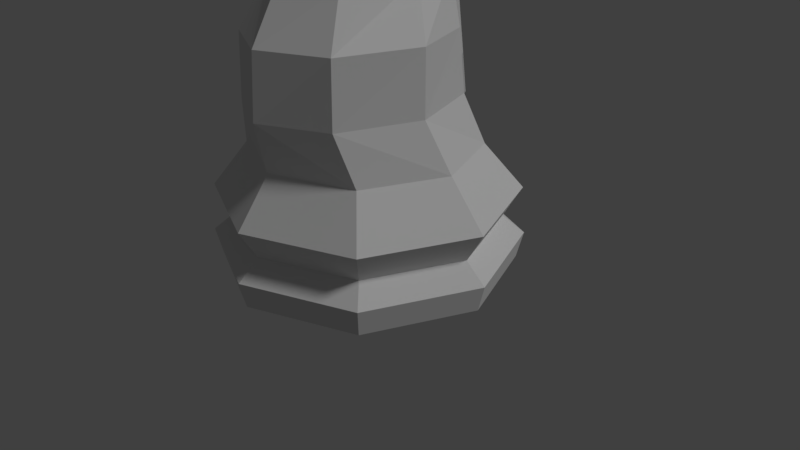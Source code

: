 # Source: LOW_POLY_piece_Knight_FINAL.blend  (saved by Blender 2.78.0; exported with 4.5.12 LTS)
import bpy
from mathutils import Matrix  # noqa: F401  (used for matrix-valued properties, if any)

bpy.ops.wm.read_factory_settings(use_empty=True)
scene = bpy.context.scene
scene.name = 'Scene'

# ---- collections
col_collection_1 = bpy.data.collections.new('Collection 1'); scene.collection.children.link(col_collection_1)

# ---- world
world_world = bpy.data.worlds.new('World'); scene.world = world_world
world_world.color = (0.05088, 0.05088, 0.05088)
world_world.use_sun_shadow = False
world_world.sun_shadow_jitter_overblur = 0.0
world_world.cycles.sampling_method = 'MANUAL'

# ---- cameras
cam_camera = bpy.data.cameras.new('Camera')
cam_camera.clip_end = 100.0
cam_camera.lens = 35.0
cam_camera.sensor_width = 32.0
cam_camera.sensor_height = 18.0
cam_camera.ortho_scale = 7.314
cam_camera.dof.focus_distance = 0.0
cam_camera.dof.aperture_fstop = 128.0

# ---- lights
light_lamp = bpy.data.lights.new('Lamp', 'SUN')
light_lamp.transmission_factor = 0.0
light_lamp.cutoff_distance = 30.0
light_lamp.angle = 0.1993
light_lamp.energy = 1.0
light_lamp.shadow_buffer_clip_start = 1.001
light_lamp.shadow_soft_size = 0.1
light_lamp.shadow_cascade_max_distance = 1000.0

# ---- meshes
me_chess_knight = bpy.data.meshes.new('Chess_Knight')
me_chess_knight.from_pydata([(1.328, 1.246, -2.523), (0.8241, 0.7169, -0.3586), (1.878, -0.08247, -2.523), (1.18, -0.2776, -0.3586), (1.328, -1.411, -2.523), (0.8241, -1.272, -0.3586), (1.187, 1.105, -1.949), (1.679, -0.08247, -1.949), (1.187, -1.27, -1.949), (1.351, 1.269, -1.562), (1.911, -0.08247, -1.562), (1.351, -1.434, -1.562), (1.388, 1.305, -2.184), (1.963, -0.08247, -2.184), (1.388, -1.47, -2.184), (1.016, 0.904, -0.9812), (1.437, -0.1123, -0.9812), (1.016, -1.129, -0.9812), (0.8095, 0.6251, 0.4286), (1.144, -0.2467, 0.4286), (0.8095, -1.246, 0.4286), (0.6019, -0.9358, 1.046), (0.7272, 0.04878, 1.046), (0.6019, 0.6814, 1.046), (0.4408, -0.6745, 1.424), (0.4732, 0.2766, 1.612), (0.4408, 1.042, 1.829), (0.2899, -1.15, 2.781), (0.2899, -1.136, 3.392), (0.3481, -0.7646, 2.708), (0.515, -0.3076, 2.487), (0.4754, 0.03814, 3.019), (0.4381, 0.2535, 3.669), (0.4314, 1.062, 3.04), (0.5753, 0.5423, 2.515), (0.4962, -0.262, 2.042), (0.2208, -1.567, 2.758), (0.2079, -1.699, 2.831), (0.2039, -1.718, 3.109), (0.2415, -1.505, 2.755), (0.522, 0.4117, 2.043), (0.4688, 1.121, 2.35), (0.4688, -0.4913, 1.722), (0.535, -0.2516, 2.244), (0.578, 0.05739, 3.2), (0.4546, 0.7878, 3.42), (0.4585, -0.5314, 2.634), (0.1357, -1.752, 2.895), (0.1345, -1.758, 3.012), (0.206, 1.026, -0.3586), (0.2024, 0.9157, 0.4286), (0.1505, 0.9326, 1.046), (0.1102, 1.309, 1.892), (0.07248, -1.136, 3.536), (0.08704, -0.7551, 3.611), (0.1979, 1.224, 3.13), (0.2102, 0.3222, 3.801), (0.05098, -1.722, 3.159), (0.06037, -1.556, 3.453), (0.1172, 1.375, 2.466), (0.2187, 1.056, 3.553), (0.1146, -0.274, 3.672), (0.03361, -1.759, 3.04), (0.206, 1.35, -0.1123), (0.2024, 1.24, 0.675), (0.1505, 1.256, 1.292), (0.1102, 1.632, 2.138), (0.124, 1.657, 3.272), (0.1287, 0.5766, 4.097), (0.1172, 1.698, 2.712), (0.1338, 1.427, 3.803), (0.1146, 0.04983, 3.919), (0.4962, 1.054, 2.871), (0.124, 1.333, 3.026), (0.1287, 0.2528, 3.851), (0.4754, 0.06613, 3.387), (0.1338, 1.103, 3.557), (0.5653, 1.506, 3.721), (0.4543, 1.225, 3.59), (0.4561, 1.266, 3.532), (0.5653, 1.569, 3.561), (0.5653, 1.227, 3.815), (0.4544, 1.12, 3.638), (0.2946, 1.055, 3.548), (0.2817, 1.165, 3.27), (0.3939, 0.8011, 3.581), (0.2893, 0.5704, 3.712), (0.3889, 1.048, 3.379), (0.3984, 0.9522, 3.511), (0.4034, 1.309, 3.627), (0.4184, 0.8539, 3.597), (0.4252, 1.173, 3.446), (0.3937, 1.43, 3.396), (0.3994, 0.7778, 3.763), (0.4299, 1.074, 3.544), (0.5653, 1.404, 3.67), (0.5653, 1.508, 3.526), (0.5653, 1.201, 3.765), (0.5047, 0.728, 3.691), (0.5016, 1.313, 3.347), (0.4407, 0.8777, 3.461), (0.4305, 0.525, 3.625), (0.4263, 1.059, 3.21), (0.5164, -0.3588, 3.048), (0.5198, -0.05438, 2.932), (0.5196, -0.3091, 3.37), (0.5246, 0.09451, 3.512), (0.545, 0.444, 3.039), (0.523, 0.4744, 3.325), (0.4754, -0.2366, 3.139), (0.4754, -0.2354, 3.268), (0.4754, 0.3484, 3.125), (0.4754, 0.3622, 3.26), (0.5174, 0.04065, 3.055), (0.5174, 0.06503, 3.35), (0.5174, -0.1918, 3.157), (0.5476, 0.04317, 3.087), (0.5174, -0.191, 3.25), (0.5476, 0.06393, 3.317), (0.5174, 0.3053, 3.146), (0.5174, 0.3153, 3.243), (0.5476, -0.149, 3.171), (0.5476, -0.1485, 3.234), (0.5476, 0.2638, 3.163), (0.5476, 0.2706, 3.229), (0.3036, -1.155, 2.838), (0.3816, -0.7659, 2.953), (0.3481, -0.7525, 3.436), (0.2415, -1.548, 3.34), (0.2506, -1.503, 2.822), (0.08017, -1.238, 3.115), (0.08141, -1.251, 3.043), (0.1018, -1.145, 3.063), (0.09501, -1.143, 3.122), (0.06684, -1.348, 3.106), (0.06848, -1.339, 3.04), (0.2607, -1.254, 3.058), (0.2774, -1.25, 3.019), (0.2772, -1.112, 3.169), (0.3034, -1.025, 3.219), (0.321, -1.032, 3.059), (0.2883, -1.116, 3.083), (0.242, -1.377, 3.15), (0.2475, -1.446, 3.183), (0.2513, -1.422, 3.014), (0.2439, -1.364, 3.055), (0.274, -1.223, 3.203), (0.2589, -1.236, 3.161), (0.1555, -1.359, 3.045), (0.1537, -1.372, 3.133), (0.1876, -1.119, 3.152), (0.1975, -1.122, 3.073), (0.1715, -1.253, 3.049), (0.1698, -1.236, 3.143), (0.08268, -1.182, 2.954), (0.07171, -1.239, 2.943), (0.1115, -1.297, 2.945), (0.06477, -1.286, 2.942), (0.1201, -1.24, 2.946), (0.1341, -1.17, 2.959), (-1.289e-07, 1.649, -0.7348), (-9.906e-08, 1.796, -2.523), (-1.328, 1.246, -2.523), (-0.8241, 0.7169, -0.3586), (-1.878, -0.08247, -2.523), (-1.18, -0.2776, -0.3586), (-1.328, -1.411, -2.523), (-0.8241, -1.272, -0.3586), (-9.906e-08, -1.961, -2.523), (-1.289e-07, -1.684, -0.3586), (-1.289e-07, 1.596, -1.949), (-1.187, 1.105, -1.949), (-1.679, -0.08247, -1.949), (-1.187, -1.27, -1.949), (-1.289e-07, -1.761, -1.949), (-1.289e-07, 1.829, -1.562), (-1.351, 1.269, -1.562), (-1.911, -0.08247, -1.562), (-1.351, -1.434, -1.562), (-1.289e-07, -1.994, -1.562), (-1.289e-07, 1.88, -2.184), (-1.388, 1.305, -2.184), (-1.963, -0.08247, -2.184), (-1.388, -1.47, -2.184), (-1.289e-07, -2.045, -2.184), (-1.016, 0.904, -0.9812), (-1.437, -0.1123, -0.9812), (-1.016, -1.129, -0.9812), (-1.289e-07, -1.55, -0.9812), (-0.8095, 0.6251, 0.4286), (-1.144, -0.2467, 0.4286), (-0.8095, -1.246, 0.4286), (-1.289e-07, -1.633, 0.4286), (-1.289e-07, -1.271, 1.046), (-0.6019, -0.9358, 1.046), (-0.7272, 0.04878, 1.046), (-0.602, 0.6814, 1.046), (-1.289e-07, -1.03, 1.34), (-0.4408, -0.6745, 1.424), (-0.4732, 0.2766, 1.612), (-0.4408, 1.042, 1.829), (-1.289e-07, -1.136, 2.274), (-0.2899, -1.15, 2.781), (-0.2899, -1.136, 3.392), (-1.289e-07, -1.136, 3.584), (-1.289e-07, -0.7559, 3.67), (-0.3481, -0.7646, 2.708), (-1.289e-07, -0.7562, 2.42), (-1.289e-07, -0.5296, 2.165), (-0.515, -0.3076, 2.487), (-0.4754, 0.03814, 3.019), (-0.4381, 0.2535, 3.669), (-0.4314, 1.062, 3.04), (-0.5753, 0.5423, 2.515), (-0.4962, -0.262, 2.042), (-1.289e-07, -0.5516, 1.865), (-1.289e-07, -1.567, 2.574), (-0.2208, -1.567, 2.758), (-1.289e-07, -1.699, 2.831), (-0.2079, -1.699, 2.831), (-0.2039, -1.718, 3.109), (-1.289e-07, -1.559, 3.491), (-0.2415, -1.505, 2.755), (-1.289e-07, -1.488, 2.463), (-0.522, 0.4117, 2.043), (-0.4688, 1.121, 2.35), (-0.4688, -0.4913, 1.722), (-1.289e-07, -0.826, 1.588), (-0.535, -0.2516, 2.244), (-0.578, 0.05739, 3.2), (-0.4546, 0.7878, 3.42), (-1.289e-07, -0.5129, 2.012), (-1.289e-07, -1.567, 2.758), (-1.289e-07, -1.723, 3.175), (-1.289e-07, -0.6276, 2.354), (-1.289e-07, -0.2555, 3.736), (-0.4585, -0.5314, 2.634), (-1.289e-07, -1.752, 2.895), (-0.1357, -1.752, 2.895), (-0.1345, -1.758, 3.012), (-1.289e-07, -1.759, 3.049), (-1.289e-07, 1.325, -0.9812), (-0.206, 1.026, -0.3586), (-0.2024, 0.9157, 0.4286), (-0.1505, 0.9326, 1.046), (-0.1102, 1.309, 1.892), (-0.07248, -1.136, 3.536), (-0.08704, -0.7551, 3.611), (-0.1979, 1.224, 3.13), (-0.2102, 0.3222, 3.801), (-0.05098, -1.722, 3.159), (-0.06037, -1.556, 3.453), (-0.1172, 1.375, 2.466), (-0.2187, 1.056, 3.553), (-0.1146, -0.274, 3.672), (-0.03361, -1.759, 3.04), (-1.289e-07, 1.453, -0.1123), (-1.289e-07, 1.336, 0.675), (-1.289e-07, 1.34, 1.292), (-1.289e-07, 1.721, 2.159), (-1.289e-07, 1.547, 3.882), (-1.289e-07, 0.6183, 4.179), (-1.289e-07, 1.783, 2.751), (-1.289e-07, 1.75, 3.324), (-1.289e-07, 0.06828, 3.983), (-0.206, 1.35, -0.1123), (-0.2024, 1.24, 0.675), (-0.1505, 1.256, 1.292), (-0.1102, 1.632, 2.138), (-0.124, 1.657, 3.272), (-0.1287, 0.5766, 4.097), (-0.1172, 1.698, 2.712), (-0.1338, 1.427, 3.803), (-0.1146, 0.04983, 3.919), (-1.289e-07, -1.784, 2.959), (-0.4962, 1.054, 2.871), (-0.124, 1.333, 3.026), (-0.1287, 0.2528, 3.851), (-0.4754, 0.06613, 3.387), (-0.1338, 1.103, 3.557), (-0.5653, 1.506, 3.721), (-0.4543, 1.225, 3.59), (-0.4561, 1.266, 3.532), (-0.5653, 1.569, 3.561), (-0.5653, 1.227, 3.815), (-0.4544, 1.12, 3.638), (-0.2946, 1.055, 3.548), (-0.2817, 1.165, 3.27), (-0.3939, 0.8011, 3.581), (-0.2893, 0.5704, 3.712), (-0.3889, 1.048, 3.379), (-0.3984, 0.9522, 3.511), (-0.4034, 1.309, 3.627), (-0.4184, 0.8539, 3.597), (-0.4252, 1.173, 3.446), (-0.3937, 1.43, 3.396), (-0.3994, 0.7778, 3.763), (-0.4299, 1.074, 3.544), (-0.5653, 1.404, 3.67), (-0.5653, 1.508, 3.526), (-0.5653, 1.201, 3.765), (-0.5047, 0.728, 3.691), (-0.5016, 1.313, 3.347), (-0.4407, 0.8777, 3.461), (-0.4305, 0.525, 3.625), (-0.4263, 1.059, 3.21), (-0.5164, -0.3588, 3.048), (-0.5198, -0.05438, 2.932), (-0.5196, -0.3091, 3.37), (-0.5246, 0.09451, 3.512), (-0.545, 0.444, 3.039), (-0.523, 0.4744, 3.325), (-0.4754, -0.2366, 3.139), (-0.4754, -0.2354, 3.268), (-0.4754, 0.3484, 3.125), (-0.4754, 0.3622, 3.26), (-0.5174, 0.04065, 3.055), (-0.5174, 0.06503, 3.35), (-0.5174, -0.1918, 3.157), (-0.5476, 0.04317, 3.087), (-0.5174, -0.191, 3.25), (-0.5476, 0.06393, 3.317), (-0.5174, 0.3053, 3.146), (-0.5174, 0.3153, 3.243), (-0.5476, -0.149, 3.171), (-0.5476, -0.1485, 3.234), (-0.5476, 0.2638, 3.163), (-0.5476, 0.2706, 3.229), (-1.289e-07, -1.505, 2.755), (-1.289e-07, -1.15, 2.781), (-1.289e-07, -1.155, 2.838), (-1.289e-07, -1.503, 2.822), (-1.289e-07, -0.08247, -2.523), (-0.3036, -1.155, 2.838), (-0.3816, -0.7659, 2.953), (-0.3481, -0.7525, 3.436), (-0.2415, -1.548, 3.34), (-0.2506, -1.503, 2.822), (-0.08017, -1.238, 3.115), (-0.08141, -1.251, 3.043), (-0.1018, -1.145, 3.063), (-0.09501, -1.143, 3.122), (-0.06684, -1.348, 3.106), (-0.06848, -1.339, 3.04), (-0.2607, -1.254, 3.058), (-0.2774, -1.25, 3.019), (-0.2772, -1.112, 3.169), (-0.3034, -1.025, 3.219), (-0.321, -1.032, 3.059), (-0.2883, -1.116, 3.083), (-0.242, -1.377, 3.15), (-0.2475, -1.446, 3.183), (-0.2513, -1.422, 3.014), (-0.2439, -1.364, 3.055), (-0.274, -1.223, 3.203), (-0.2589, -1.236, 3.161), (-0.1555, -1.359, 3.045), (-0.1537, -1.372, 3.133), (-0.1876, -1.119, 3.152), (-0.1975, -1.122, 3.073), (-0.1715, -1.253, 3.049), (-0.1698, -1.236, 3.143), (-0.08268, -1.182, 2.954), (-0.07171, -1.239, 2.943), (-0.1115, -1.297, 2.945), (-0.06477, -1.286, 2.942), (-0.1201, -1.24, 2.946), (-0.1341, -1.17, 2.959)], [], [(12, 6, 7, 13), (6, 9, 10, 7), (9, 15, 16, 10), (241, 49, 1, 15), (15, 1, 3, 16), (180, 170, 6, 12), (0, 12, 13, 2), (2, 13, 14, 4), (13, 7, 8, 14), (14, 8, 174, 184), (8, 11, 179, 174), (11, 17, 188, 179), (17, 5, 169, 188), (4, 14, 184, 168), (7, 10, 11, 8), (10, 16, 17, 11), (16, 3, 5, 17), (63, 256, 257, 64), (169, 5, 20, 192), (235, 61, 71, 264), (49, 63, 64, 50), (20, 19, 22, 21), (192, 20, 21, 193), (19, 18, 23, 22), (5, 3, 19, 20), (22, 23, 26, 25), (59, 52, 66, 69), (193, 21, 24, 197), (21, 22, 25, 24), (207, 29, 27, 201), (103, 105, 127, 126), (61, 235, 205, 54), (51, 50, 64, 65), (231, 43, 30, 208), (43, 107, 104, 30), (76, 73, 67, 70), (234, 46, 29, 207), (40, 41, 72, 34), (46, 103, 126, 29), (42, 40, 34, 35), (54, 205, 204, 53), (227, 42, 35, 215), (223, 39, 36, 216), (331, 129, 37, 218), (129, 128, 38, 37), (125, 27, 29, 126), (201, 27, 39, 223), (53, 204, 221, 58), (36, 39, 328, 232), (197, 24, 42, 227), (24, 25, 40, 42), (25, 26, 41, 40), (52, 51, 65, 66), (34, 72, 108, 107), (35, 34, 107, 43), (215, 35, 43, 231), (61, 74, 68, 71), (36, 232, 216), (58, 221, 233, 57), (30, 104, 103, 46), (208, 30, 46, 234), (74, 76, 70, 68), (37, 38, 48, 47), (57, 233, 240, 62), (218, 37, 47, 237), (38, 57, 62, 48), (106, 74, 61, 105), (128, 58, 57, 38), (93, 98, 97, 81), (26, 52, 59, 41), (28, 53, 58, 128), (127, 54, 53, 28), (41, 59, 73, 72), (92, 89, 77, 80), (105, 61, 54, 127), (23, 51, 52, 26), (18, 50, 51, 23), (3, 1, 18, 19), (1, 49, 50, 18), (161, 180, 12, 0), (49, 241, 160, 63), (9, 175, 241, 15), (170, 175, 9, 6), (64, 257, 258, 65), (65, 258, 259, 66), (70, 260, 261, 68), (69, 262, 263, 67), (66, 259, 262, 69), (67, 263, 260, 70), (68, 261, 264, 71), (160, 256, 63), (73, 59, 69, 67), (62, 240, 274), (47, 48, 274), (48, 62, 274), (237, 47, 274), (33, 45, 108, 72), (55, 33, 72, 73), (32, 56, 74, 106), (45, 32, 106, 108), (60, 55, 73, 76), (56, 60, 76, 74), (96, 80, 77, 95), (95, 77, 81, 97), (94, 91, 79, 78), (89, 93, 81, 77), (90, 94, 78, 82), (99, 92, 80, 96), (33, 55, 84, 102), (32, 45, 100, 101), (60, 56, 86, 83), (45, 33, 102, 100), (55, 60, 83, 84), (56, 32, 101, 86), (102, 84, 92, 99), (85, 88, 94, 90), (83, 86, 93, 89), (88, 87, 91, 94), (84, 83, 89, 92), (86, 101, 98, 93), (78, 79, 96, 95), (82, 78, 95, 97), (90, 82, 97, 98), (79, 91, 99, 96), (88, 85, 101, 100), (87, 88, 100, 102), (85, 90, 98, 101), (91, 87, 102, 99), (31, 109, 103, 104), (110, 75, 106, 105), (111, 31, 104, 107), (75, 112, 108, 106), (112, 111, 107, 108), (109, 110, 105, 103), (111, 119, 113, 31), (109, 115, 117, 110), (75, 114, 120, 112), (31, 113, 115, 109), (110, 117, 114, 75), (112, 120, 119, 111), (116, 121, 115, 113), (122, 118, 114, 117), (123, 116, 113, 119), (118, 124, 120, 114), (124, 123, 119, 120), (121, 122, 117, 115), (44, 121, 116), (44, 118, 122), (44, 116, 123), (44, 124, 118), (44, 123, 124), (44, 122, 121), (39, 27, 329, 328), (27, 125, 330, 329), (125, 129, 331, 330), (168, 332, 4), (0, 332, 161), (4, 332, 2), (2, 332, 0), (148, 145, 136, 152), (153, 147, 142, 149), (146, 139, 127, 28), (140, 137, 125, 126), (144, 143, 128, 129), (139, 140, 126, 127), (131, 130, 134, 135), (137, 144, 129, 125), (143, 146, 28, 128), (151, 141, 138, 150), (149, 142, 145, 148), (150, 138, 147, 153), (132, 133, 130, 131), (137, 140, 141, 136), (139, 146, 147, 138), (138, 141, 140, 139), (143, 144, 145, 142), (144, 137, 136, 145), (142, 147, 146, 143), (152, 136, 141, 151), (151, 132, 154, 159), (133, 150, 153, 130), (134, 149, 148, 135), (132, 151, 150, 133), (130, 153, 149, 134), (131, 135, 157, 155), (155, 158, 159, 154), (157, 156, 158, 155), (135, 148, 156, 157), (152, 151, 159, 158), (148, 152, 158, 156), (132, 131, 155, 154), (181, 182, 172, 171), (171, 172, 177, 176), (176, 177, 186, 185), (241, 185, 163, 242), (185, 186, 165, 163), (180, 181, 171, 170), (162, 164, 182, 181), (164, 166, 183, 182), (182, 183, 173, 172), (183, 184, 174, 173), (173, 174, 179, 178), (178, 179, 188, 187), (187, 188, 169, 167), (166, 168, 184, 183), (172, 173, 178, 177), (177, 178, 187, 186), (186, 187, 167, 165), (265, 266, 257, 256), (169, 192, 191, 167), (235, 264, 273, 254), (242, 243, 266, 265), (191, 194, 195, 190), (192, 193, 194, 191), (190, 195, 196, 189), (167, 191, 190, 165), (195, 199, 200, 196), (252, 271, 268, 245), (193, 197, 198, 194), (194, 198, 199, 195), (207, 201, 202, 206), (306, 334, 335, 308), (254, 247, 205, 235), (244, 267, 266, 243), (231, 208, 209, 228), (228, 209, 307, 310), (279, 272, 269, 276), (234, 207, 206, 236), (224, 213, 275, 225), (236, 206, 334, 306), (226, 214, 213, 224), (247, 246, 204, 205), (227, 215, 214, 226), (223, 216, 217, 222), (331, 218, 219, 337), (337, 219, 220, 336), (333, 334, 206, 202), (201, 223, 222, 202), (246, 251, 221, 204), (217, 232, 328, 222), (197, 227, 226, 198), (198, 226, 224, 199), (199, 224, 225, 200), (245, 268, 267, 244), (213, 310, 311, 275), (214, 228, 310, 213), (215, 231, 228, 214), (254, 273, 270, 277), (217, 216, 232), (251, 250, 233, 221), (209, 236, 306, 307), (208, 234, 236, 209), (277, 270, 272, 279), (219, 238, 239, 220), (250, 255, 240, 233), (218, 237, 238, 219), (220, 239, 255, 250), (309, 308, 254, 277), (336, 220, 250, 251), (296, 284, 300, 301), (200, 225, 252, 245), (203, 336, 251, 246), (335, 203, 246, 247), (225, 275, 276, 252), (295, 283, 280, 292), (308, 335, 247, 254), (196, 200, 245, 244), (189, 196, 244, 243), (165, 190, 189, 163), (163, 189, 243, 242), (161, 162, 181, 180), (242, 265, 160, 241), (176, 185, 241, 175), (170, 171, 176, 175), (266, 267, 258, 257), (267, 268, 259, 258), (272, 270, 261, 260), (271, 269, 263, 262), (268, 271, 262, 259), (269, 272, 260, 263), (270, 273, 264, 261), (160, 265, 256), (276, 269, 271, 252), (255, 274, 240), (238, 274, 239), (239, 274, 255), (237, 274, 238), (212, 275, 311, 230), (248, 276, 275, 212), (211, 309, 277, 249), (230, 311, 309, 211), (253, 279, 276, 248), (249, 277, 279, 253), (299, 298, 280, 283), (298, 300, 284, 280), (297, 281, 282, 294), (292, 280, 284, 296), (293, 285, 281, 297), (302, 299, 283, 295), (212, 305, 287, 248), (211, 304, 303, 230), (253, 286, 289, 249), (230, 303, 305, 212), (248, 287, 286, 253), (249, 289, 304, 211), (305, 302, 295, 287), (288, 293, 297, 291), (286, 292, 296, 289), (291, 297, 294, 290), (287, 295, 292, 286), (289, 296, 301, 304), (281, 298, 299, 282), (285, 300, 298, 281), (293, 301, 300, 285), (282, 299, 302, 294), (291, 303, 304, 288), (290, 305, 303, 291), (288, 304, 301, 293), (294, 302, 305, 290), (210, 307, 306, 312), (313, 308, 309, 278), (314, 310, 307, 210), (278, 309, 311, 315), (315, 311, 310, 314), (312, 306, 308, 313), (314, 210, 316, 322), (312, 313, 320, 318), (278, 315, 323, 317), (210, 312, 318, 316), (313, 278, 317, 320), (315, 314, 322, 323), (319, 316, 318, 324), (325, 320, 317, 321), (326, 322, 316, 319), (321, 317, 323, 327), (327, 323, 322, 326), (324, 318, 320, 325), (229, 319, 324), (229, 325, 321), (229, 326, 319), (229, 321, 327), (229, 327, 326), (229, 324, 325), (222, 328, 329, 202), (202, 329, 330, 333), (333, 330, 331, 337), (168, 166, 332), (162, 161, 332), (166, 164, 332), (164, 162, 332), (356, 360, 344, 353), (361, 357, 350, 355), (354, 203, 335, 347), (348, 334, 333, 345), (352, 337, 336, 351), (347, 335, 334, 348), (339, 343, 342, 338), (345, 333, 337, 352), (351, 336, 203, 354), (359, 358, 346, 349), (357, 356, 353, 350), (358, 361, 355, 346), (340, 339, 338, 341), (345, 344, 349, 348), (347, 346, 355, 354), (346, 347, 348, 349), (351, 350, 353, 352), (352, 353, 344, 345), (350, 351, 354, 355), (360, 359, 349, 344), (359, 367, 362, 340), (341, 338, 361, 358), (342, 343, 356, 357), (340, 341, 358, 359), (338, 342, 357, 361), (339, 363, 365, 343), (363, 362, 367, 366), (365, 363, 366, 364), (343, 365, 364, 356), (360, 366, 367, 359), (356, 364, 366, 360), (340, 362, 363, 339)])
me_chess_knight.use_remesh_preserve_volume = False
me_chess_knight.use_remesh_preserve_attributes = False
me_chess_knight.use_mirror_vertex_groups = False
me_chess_knight.update()

# ---- objects
ob_chess_knight = bpy.data.objects.new('Chess_Knight', me_chess_knight)
ob_lamp = bpy.data.objects.new('Lamp', light_lamp)
ob_camera = bpy.data.objects.new('Camera', cam_camera)

# ---- transforms, parenting, visibility, modifiers, constraints
ob_chess_knight.location = (1.587e-07, 0.08247, 2.523)
ob_chess_knight.lineart.crease_threshold = 0.0
ob_lamp.location = (4.076, 1.005, 5.904)
ob_lamp.rotation_euler = (0.6503, 0.05522, 1.866)
ob_lamp.lock_rotations_4d = False
ob_lamp.empty_display_type = 'ARROWS'
ob_lamp.color = (0.0, 0.0, 0.0, 0.0)
ob_lamp.lineart.crease_threshold = 0.0
ob_camera.location = (7.481, -6.508, 5.344)
ob_camera.rotation_euler = (1.109, 0.0, 0.8149)
ob_camera.lock_rotations_4d = False
ob_camera.empty_display_type = 'ARROWS'
ob_camera.color = (0.0, 0.0, 0.0, 0.0)
ob_camera.display_type = 'WIRE'
ob_camera.lineart.crease_threshold = 0.0

# ---- collection membership
col_collection_1.objects.link(ob_chess_knight)
col_collection_1.objects.link(ob_lamp)
col_collection_1.objects.link(ob_camera)

# ---- scene / render settings (as saved in the file)
scene.camera = ob_camera
scene.frame_start = 1; scene.frame_end = 250; scene.frame_set(1)
scene.render.engine = 'BLENDER_EEVEE_NEXT'
scene.render.resolution_percentage = 50
scene.render.dither_intensity = 0.0
scene.cycles.use_denoising = False
scene.cycles.samples = 128
scene.cycles.sampling_pattern = 'TABULATED_SOBOL'
scene.cycles.light_sampling_threshold = 0.0
scene.cycles.use_adaptive_sampling = False
scene.cycles.use_light_tree = False
scene.cycles.blur_glossy = 0.0
scene.cycles.sample_clamp_indirect = 0.0
scene.view_settings.view_transform = 'Standard'
bpy.context.view_layer.update()

